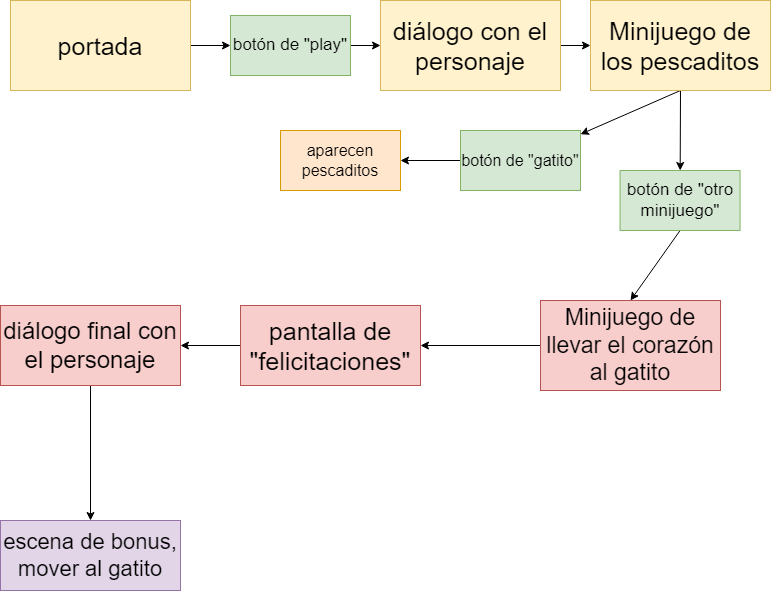

The diagram above was exported from draw.io. Its source (the exported page's mxGraphModel, read from the mxfile embedded in the PNG):
<mxGraphModel dx="1489" dy="634" grid="1" gridSize="10" guides="1" tooltips="1" connect="1" arrows="1" fold="1" page="1" pageScale="1" pageWidth="827" pageHeight="1169" math="0" shadow="0">
  <root>
    <mxCell id="0" />
    <mxCell id="1" parent="0" />
    <mxCell id="psB2w-IrXd5WMEIddLHA-3" style="edgeStyle=none;rounded=0;orthogonalLoop=1;jettySize=auto;html=1;exitX=1;exitY=0.5;exitDx=0;exitDy=0;" edge="1" parent="1" source="psB2w-IrXd5WMEIddLHA-1" target="psB2w-IrXd5WMEIddLHA-14">
      <mxGeometry relative="1" as="geometry">
        <mxPoint x="130" y="150" as="targetPoint" />
      </mxGeometry>
    </mxCell>
    <mxCell id="psB2w-IrXd5WMEIddLHA-1" value="&lt;font style=&quot;font-size: 25px;&quot;&gt;portada&lt;/font&gt;" style="rounded=0;whiteSpace=wrap;html=1;fillColor=#fff2cc;strokeColor=#d6b656;" vertex="1" parent="1">
      <mxGeometry x="50" y="20" width="180" height="90" as="geometry" />
    </mxCell>
    <mxCell id="psB2w-IrXd5WMEIddLHA-5" style="edgeStyle=none;rounded=0;orthogonalLoop=1;jettySize=auto;html=1;exitX=1;exitY=0.5;exitDx=0;exitDy=0;entryX=0;entryY=0.5;entryDx=0;entryDy=0;" edge="1" parent="1" source="psB2w-IrXd5WMEIddLHA-2" target="psB2w-IrXd5WMEIddLHA-4">
      <mxGeometry relative="1" as="geometry" />
    </mxCell>
    <mxCell id="psB2w-IrXd5WMEIddLHA-2" value="&lt;font style=&quot;font-size: 25px;&quot;&gt;diálogo con el personaje&lt;/font&gt;" style="rounded=0;whiteSpace=wrap;html=1;fillColor=#fff2cc;strokeColor=#d6b656;" vertex="1" parent="1">
      <mxGeometry x="420" y="20" width="180" height="90" as="geometry" />
    </mxCell>
    <mxCell id="psB2w-IrXd5WMEIddLHA-7" style="edgeStyle=none;rounded=0;orthogonalLoop=1;jettySize=auto;html=1;exitX=0.5;exitY=1;exitDx=0;exitDy=0;" edge="1" parent="1" source="psB2w-IrXd5WMEIddLHA-4" target="psB2w-IrXd5WMEIddLHA-16">
      <mxGeometry relative="1" as="geometry">
        <mxPoint x="560" y="180" as="targetPoint" />
      </mxGeometry>
    </mxCell>
    <mxCell id="psB2w-IrXd5WMEIddLHA-17" style="edgeStyle=none;rounded=0;orthogonalLoop=1;jettySize=auto;html=1;exitX=0.5;exitY=1;exitDx=0;exitDy=0;" edge="1" parent="1" source="psB2w-IrXd5WMEIddLHA-4" target="psB2w-IrXd5WMEIddLHA-18">
      <mxGeometry relative="1" as="geometry">
        <mxPoint x="719.5714285714289" y="219.9999999999999" as="targetPoint" />
      </mxGeometry>
    </mxCell>
    <mxCell id="psB2w-IrXd5WMEIddLHA-4" value="&lt;font style=&quot;font-size: 25px;&quot;&gt;Minijuego de los pescaditos&lt;/font&gt;" style="rounded=0;whiteSpace=wrap;html=1;fillColor=#fff2cc;strokeColor=#d6b656;" vertex="1" parent="1">
      <mxGeometry x="630" y="20" width="180" height="90" as="geometry" />
    </mxCell>
    <mxCell id="psB2w-IrXd5WMEIddLHA-9" style="edgeStyle=none;rounded=0;orthogonalLoop=1;jettySize=auto;html=1;exitX=0;exitY=0.5;exitDx=0;exitDy=0;entryX=1;entryY=0.5;entryDx=0;entryDy=0;" edge="1" parent="1" source="psB2w-IrXd5WMEIddLHA-6" target="psB2w-IrXd5WMEIddLHA-8">
      <mxGeometry relative="1" as="geometry" />
    </mxCell>
    <mxCell id="psB2w-IrXd5WMEIddLHA-6" value="&lt;font style=&quot;font-size: 23px;&quot;&gt;Minijuego de llevar el corazón al gatito&lt;/font&gt;" style="rounded=0;whiteSpace=wrap;html=1;fillColor=#f8cecc;strokeColor=#b85450;" vertex="1" parent="1">
      <mxGeometry x="580" y="320" width="180" height="90" as="geometry" />
    </mxCell>
    <mxCell id="psB2w-IrXd5WMEIddLHA-11" style="edgeStyle=none;rounded=0;orthogonalLoop=1;jettySize=auto;html=1;exitX=0;exitY=0.5;exitDx=0;exitDy=0;entryX=1;entryY=0.5;entryDx=0;entryDy=0;" edge="1" parent="1" source="psB2w-IrXd5WMEIddLHA-8" target="psB2w-IrXd5WMEIddLHA-10">
      <mxGeometry relative="1" as="geometry" />
    </mxCell>
    <mxCell id="psB2w-IrXd5WMEIddLHA-8" value="&lt;font style=&quot;font-size: 25px;&quot;&gt;pantalla de &quot;felicitaciones&quot;&lt;/font&gt;" style="rounded=0;whiteSpace=wrap;html=1;fillColor=#f8cecc;strokeColor=#b85450;" vertex="1" parent="1">
      <mxGeometry x="280" y="325" width="180" height="80" as="geometry" />
    </mxCell>
    <mxCell id="psB2w-IrXd5WMEIddLHA-13" style="edgeStyle=none;rounded=0;orthogonalLoop=1;jettySize=auto;html=1;exitX=0.5;exitY=1;exitDx=0;exitDy=0;entryX=0.5;entryY=0;entryDx=0;entryDy=0;" edge="1" parent="1" source="psB2w-IrXd5WMEIddLHA-10" target="psB2w-IrXd5WMEIddLHA-12">
      <mxGeometry relative="1" as="geometry" />
    </mxCell>
    <mxCell id="psB2w-IrXd5WMEIddLHA-10" value="&lt;font style=&quot;font-size: 24px;&quot;&gt;diálogo final con el personaje&lt;/font&gt;" style="rounded=0;whiteSpace=wrap;html=1;fillColor=#f8cecc;strokeColor=#b85450;" vertex="1" parent="1">
      <mxGeometry x="40" y="325" width="180" height="80" as="geometry" />
    </mxCell>
    <mxCell id="psB2w-IrXd5WMEIddLHA-12" value="&lt;font style=&quot;font-size: 22px;&quot;&gt;escena de bonus, mover al gatito&lt;/font&gt;" style="rounded=0;whiteSpace=wrap;html=1;fillColor=#e1d5e7;strokeColor=#9673a6;" vertex="1" parent="1">
      <mxGeometry x="40" y="540" width="180" height="70" as="geometry" />
    </mxCell>
    <mxCell id="psB2w-IrXd5WMEIddLHA-15" style="edgeStyle=none;rounded=0;orthogonalLoop=1;jettySize=auto;html=1;exitX=1;exitY=0.5;exitDx=0;exitDy=0;entryX=0;entryY=0.5;entryDx=0;entryDy=0;" edge="1" parent="1" source="psB2w-IrXd5WMEIddLHA-14" target="psB2w-IrXd5WMEIddLHA-2">
      <mxGeometry relative="1" as="geometry" />
    </mxCell>
    <mxCell id="psB2w-IrXd5WMEIddLHA-14" value="&lt;font style=&quot;font-size: 17px;&quot;&gt;botón de &quot;play&quot;&lt;/font&gt;" style="rounded=0;whiteSpace=wrap;html=1;fillColor=#d5e8d4;strokeColor=#82b366;" vertex="1" parent="1">
      <mxGeometry x="270" y="34.999999999999886" width="120" height="60" as="geometry" />
    </mxCell>
    <mxCell id="psB2w-IrXd5WMEIddLHA-20" style="edgeStyle=none;rounded=0;orthogonalLoop=1;jettySize=auto;html=1;exitX=0;exitY=0.5;exitDx=0;exitDy=0;" edge="1" parent="1" source="psB2w-IrXd5WMEIddLHA-16" target="psB2w-IrXd5WMEIddLHA-21">
      <mxGeometry relative="1" as="geometry">
        <mxPoint x="420" y="179.8571428571429" as="targetPoint" />
      </mxGeometry>
    </mxCell>
    <mxCell id="psB2w-IrXd5WMEIddLHA-16" value="&lt;font style=&quot;font-size: 16px;&quot;&gt;botón de &quot;gatito&quot;&lt;/font&gt;" style="rounded=0;whiteSpace=wrap;html=1;fillColor=#d5e8d4;strokeColor=#82b366;" vertex="1" parent="1">
      <mxGeometry x="500" y="150" width="120" height="60" as="geometry" />
    </mxCell>
    <mxCell id="psB2w-IrXd5WMEIddLHA-19" style="edgeStyle=none;rounded=0;orthogonalLoop=1;jettySize=auto;html=1;exitX=0.5;exitY=1;exitDx=0;exitDy=0;entryX=0.5;entryY=0;entryDx=0;entryDy=0;" edge="1" parent="1" source="psB2w-IrXd5WMEIddLHA-18" target="psB2w-IrXd5WMEIddLHA-6">
      <mxGeometry relative="1" as="geometry" />
    </mxCell>
    <mxCell id="psB2w-IrXd5WMEIddLHA-18" value="&lt;font style=&quot;font-size: 17px;&quot;&gt;botón de &quot;otro minijuego&quot;&lt;/font&gt;" style="rounded=0;whiteSpace=wrap;html=1;fillColor=#d5e8d4;strokeColor=#82b366;" vertex="1" parent="1">
      <mxGeometry x="659.5714285714289" y="189.9999999999999" width="120" height="60" as="geometry" />
    </mxCell>
    <mxCell id="psB2w-IrXd5WMEIddLHA-21" value="&lt;font style=&quot;font-size: 16px;&quot;&gt;aparecen pescaditos&lt;/font&gt;" style="rounded=0;whiteSpace=wrap;html=1;fillColor=#ffe6cc;strokeColor=#d79b00;" vertex="1" parent="1">
      <mxGeometry x="320" y="149.99714285714288" width="120" height="60" as="geometry" />
    </mxCell>
  </root>
</mxGraphModel>